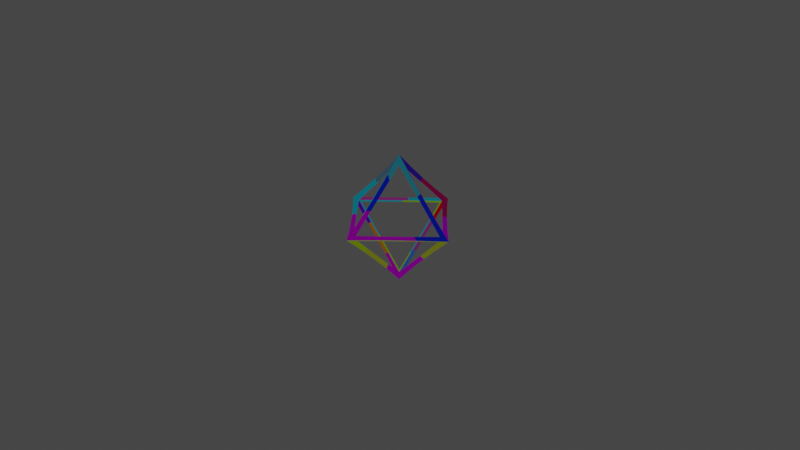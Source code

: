 # Source: octa.blend  (saved by Blender 3.0.42; exported with 4.5.12 LTS)
import bpy
from mathutils import Matrix  # noqa: F401  (used for matrix-valued properties, if any)

bpy.ops.wm.read_factory_settings(use_empty=True)
scene = bpy.context.scene
scene.name = 'Scene'

# ---- collections
col_collection = bpy.data.collections.new('Collection'); scene.collection.children.link(col_collection)

# ---- images (referenced by path relative to the original .blend; pixels are not part of the script)
import os
ASSET_DIR = os.environ.get("B2B_ASSET_DIR", "")  # directory of the original .blend (textures are referenced by path, not embedded)
HERE = os.path.dirname(os.path.abspath(__file__))  # packed textures are extracted next to this script under _unpacked/

def load_image(name, relpath, width, height, colorspace="sRGB"):
    """Load a texture the original file referenced (path relative to the .blend, or extracted next to this script)."""
    p = next((c for c in (os.path.join(HERE, relpath), os.path.join(ASSET_DIR, relpath)) if relpath and os.path.exists(c)), "")
    if p:
        img = bpy.data.images.load(p, check_existing=True)
        img.name = name
    else:  # same state as the original file: an image datablock whose file is absent (Cycles renders it pink)
        img = bpy.data.images.new(name, width, height)
        img.source = "FILE"
        img.filepath = "//" + (relpath or name)
    img.colorspace_settings.name = colorspace
    return img
img_aaaa = load_image('aaaa', '', 8, 3, 'sRGB')
img_untitled = load_image('Untitled', '_unpacked/Untitled.9ac7a0f1.png', 8, 3, 'sRGB')

# ---- materials (node trees are filled in below, after node groups)
mat_material = bpy.data.materials.new('Material')
mat_material.use_transparent_shadow = False

# ---- material node trees
mat_material.use_nodes = True; mat_material.node_tree.nodes.clear()
_N = mat_material.node_tree.nodes; _L = mat_material.node_tree.links
n0 = _N.new('ShaderNodeOutputMaterial'); n0.name = 'Material Output'; n0.location = (382, 312)
n1 = _N.new('ShaderNodeBsdfPrincipled'); n1.name = 'Principled BSDF'; n1.location = (39, 99)
n1.distribution = 'GGX'
n1.subsurface_method = 'RANDOM_WALK_SKIN'
n1.inputs[3].default_value = 1.45
n1.inputs[27].default_value = (0.0, 0.0, 0.0, 1.0)
n1.inputs[28].default_value = 1.0
n2 = _N.new('ShaderNodeTexImage'); n2.name = 'Image Texture'; n2.location = (-478, 80)
n2.image = img_aaaa
n2.interpolation = 'Closest'
n2.extension = 'CLIP'
n3 = _N.new('ShaderNodeTexImage'); n3.name = 'Image Texture.001'; n3.location = (-439, 357)
n3.image = img_untitled
n3.interpolation = 'Closest'
n3.extension = 'CLIP'
_L.new(n3.outputs[0], n1.inputs[0])
_L.new(n3.outputs[0], n0.inputs[0])
n0.is_active_output = True

# ---- world
world_world = bpy.data.worlds.new('World'); scene.world = world_world
world_world.use_nodes = True; world_world.node_tree.nodes.clear()
_N = world_world.node_tree.nodes; _L = world_world.node_tree.links
n0 = _N.new('ShaderNodeOutputWorld'); n0.name = 'World Output'; n0.location = (300, 300)
n1 = _N.new('ShaderNodeBackground'); n1.name = 'Background'; n1.location = (10, 300)
n1.inputs[0].default_value = (0.05088, 0.05088, 0.05088, 1.0)
_L.new(n1.outputs[0], n0.inputs[0])
n0.is_active_output = True
world_world.color = (0.05088, 0.05088, 0.05088)
world_world.use_sun_shadow = False
world_world.sun_shadow_jitter_overblur = 0.0

# ---- cameras
cam_camera = bpy.data.cameras.new('Camera')
cam_camera.clip_end = 100.0
cam_camera.ortho_scale = 7.314

# ---- lights
light_light = bpy.data.lights.new('Light', 'POINT')
light_light.transmission_factor = 0.0
light_light.energy = 1000.0
light_light.shadow_soft_size = 0.1
light_light.shadow_maximum_resolution = 0.006
light_light.use_absolute_resolution = True

# ---- meshes
me_solid = bpy.data.meshes.new('Solid')
me_solid.from_pydata([(0.7071, 0.0, 0.0), (-0.7071, 0.0, 0.0), (0.0, 0.7071, 0.0), (0.0, -0.7071, 0.0), (0.0, 0.0, 0.7071), (0.0, 0.0, -0.7071)], [], [(4, 0, 2), (4, 2, 1), (4, 1, 3), (4, 3, 0), (5, 2, 0), (5, 1, 2), (5, 3, 1), (5, 0, 3)])
_uv = me_solid.uv_layers.new(name='UVMap')
_uv.uv.foreach_set('vector', [0.9232, 0.8279, 0.9191, 0.1823, 0.9446, 0.4742, 0.5414, 0.8539, 0.5471, 0.474, 0.5726, 0.1252, 0.6935, 0.8435, 0.7109, 0.4896, 0.6818, 0.1304, 0.8095, 0.8383, 0.784, 0.06771, 0.788, 0.4534, 0.05424, 0.8904, 0.04631, 0.1615, 0.05619, 0.4429, 0.4284, 0.8383, 0.4342, 0.5, 0.4499, 0.1825, 0.1761, 0.8696, 0.1741, 0.526, 0.1839, 0.1044, 0.3154, 0.8644, 0.3114, 0.5, 0.3193, 0.1252])
me_solid.materials.append(mat_material)
me_solid.use_remesh_fix_poles = True
me_solid.use_remesh_preserve_attributes = False
me_solid.update()

# ---- objects
ob_light = bpy.data.objects.new('Light', light_light)
ob_camera = bpy.data.objects.new('Camera', cam_camera)
ob_solid = bpy.data.objects.new('Solid', me_solid)

# ---- transforms, parenting, visibility, modifiers, constraints
ob_light.location = (4.076, 1.005, 5.904)
ob_light.rotation_euler = (0.6503, 0.05522, 1.866)
ob_light.lock_rotations_4d = False
ob_light.empty_display_type = 'ARROWS'
ob_light.color = (0.0, 0.0, 0.0, 0.0)
ob_light.lineart.crease_threshold = 0.0
ob_camera.location = (7.359, -6.926, 4.958)
ob_camera.rotation_euler = (1.109, 0.0, 0.8149)
ob_camera.lock_rotations_4d = False
ob_camera.empty_display_type = 'ARROWS'
ob_camera.color = (0.0, 0.0, 0.0, 0.0)
ob_camera.display_type = 'WIRE'
ob_camera.lineart.crease_threshold = 0.0
ob_solid.location = (0.0, 0.0, 0.0)
_m = ob_solid.modifiers.new('Wireframe', 'WIREFRAME')
_m.thickness = 0.09
_m.offset = -1.0
_m.use_crease = True
_m.crease_weight = 0.9
_m = ob_solid.modifiers.new('Subdivision', 'SUBSURF')
_m.quality = 6
_m.levels = 2
_m = ob_solid.modifiers.new('EdgeSplit', 'EDGE_SPLIT')
_m.split_angle = 0.7889

# ---- collection membership
col_collection.objects.link(ob_light)
col_collection.objects.link(ob_camera)
col_collection.objects.link(ob_solid)

# ---- scene / render settings (as saved in the file)
scene.camera = ob_camera
scene.frame_start = 1; scene.frame_end = 250; scene.frame_set(4)
scene.render.engine = 'BLENDER_EEVEE_NEXT'
scene.cycles.sampling_pattern = 'TABULATED_SOBOL'
scene.cycles.use_light_tree = False
scene.view_settings.view_transform = 'Filmic'
bpy.context.view_layer.update()
